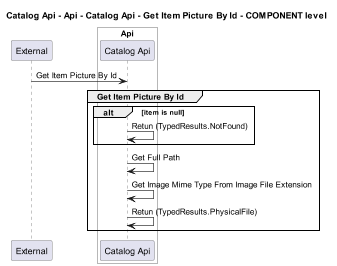

The diagram above was rendered by PlantUML. Its source (embedded in the PNG):
@startuml
!pragma layout smetana
skinparam dpi 60

title Catalog Api - Api - Catalog Api - Get Item Picture By Id - COMPONENT level

participant "External" as C4InterFlow.SoftwareSystems.ExternalSystem

box "Catalog Api" #White
    
box "Api" #White
    participant "Catalog Api" as dotnet.eShop.Architecture.SoftwareSystems.CatalogApi.Containers.Api.Components.CatalogApi
end box

end box


C4InterFlow.SoftwareSystems.ExternalSystem -> dotnet.eShop.Architecture.SoftwareSystems.CatalogApi.Containers.Api.Components.CatalogApi : Get Item Picture By Id
group Get Item Picture By Id
alt item is null
dotnet.eShop.Architecture.SoftwareSystems.CatalogApi.Containers.Api.Components.CatalogApi -> dotnet.eShop.Architecture.SoftwareSystems.CatalogApi.Containers.Api.Components.CatalogApi : Retun (TypedResults.NotFound)
end
dotnet.eShop.Architecture.SoftwareSystems.CatalogApi.Containers.Api.Components.CatalogApi -> dotnet.eShop.Architecture.SoftwareSystems.CatalogApi.Containers.Api.Components.CatalogApi : Get Full Path
dotnet.eShop.Architecture.SoftwareSystems.CatalogApi.Containers.Api.Components.CatalogApi -> dotnet.eShop.Architecture.SoftwareSystems.CatalogApi.Containers.Api.Components.CatalogApi : Get Image Mime Type From Image File Extension
dotnet.eShop.Architecture.SoftwareSystems.CatalogApi.Containers.Api.Components.CatalogApi -> dotnet.eShop.Architecture.SoftwareSystems.CatalogApi.Containers.Api.Components.CatalogApi : Retun (TypedResults.PhysicalFile)
end


@enduml